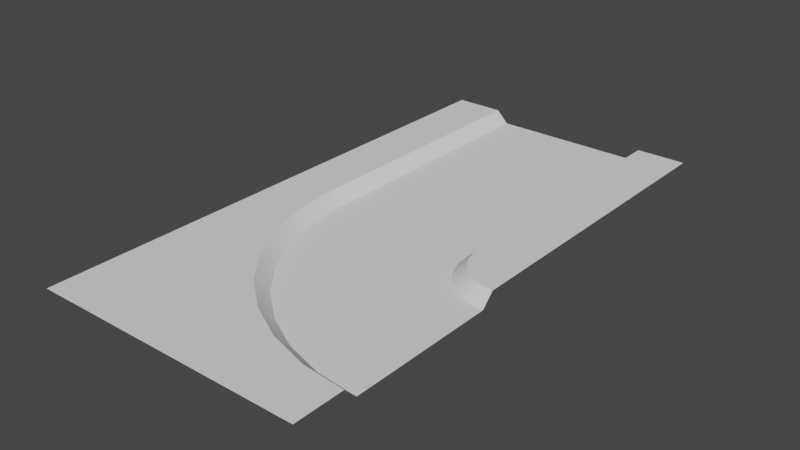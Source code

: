 # Source: water-canal.blend  (saved by Blender 2.90.8; exported with 4.5.12 LTS)
import bpy
from mathutils import Matrix  # noqa: F401  (used for matrix-valued properties, if any)

bpy.ops.wm.read_factory_settings(use_empty=True)
scene = bpy.context.scene
scene.name = 'Scene'

# ---- collections
col_collection = bpy.data.collections.new('Collection'); scene.collection.children.link(col_collection)

# ---- world
world_world = bpy.data.worlds.new('World'); scene.world = world_world
world_world.use_nodes = True; world_world.node_tree.nodes.clear()
_N = world_world.node_tree.nodes; _L = world_world.node_tree.links
n0 = _N.new('ShaderNodeOutputWorld'); n0.name = 'World Output'; n0.location = (300, 300)
n1 = _N.new('ShaderNodeBackground'); n1.name = 'Background'; n1.location = (10, 300)
n1.inputs[0].default_value = (0.05088, 0.05088, 0.05088, 1.0)
_L.new(n1.outputs[0], n0.inputs[0])
n0.is_active_output = True
world_world.color = (0.05088, 0.05088, 0.05088)
world_world.use_sun_shadow = False
world_world.sun_shadow_jitter_overblur = 0.0

# ---- meshes
me_plane = bpy.data.meshes.new('Plane')
me_plane.from_pydata([(0.3, -0.55, -0.05), (0.3, 0.55, -0.05), (-0.3, -0.55, -0.05), (-0.3, 0.55, -0.05), (0.35, 0.55, 0.0), (0.35, -0.55, 0.0), (-0.35, 0.55, 0.0), (-0.35, -0.55, 0.0), (0.4, -0.55, 0.0), (0.4, 0.55, 0.0), (-0.4, 0.55, 0.0), (-0.4, -0.55, 0.0)], [], [(4, 5, 8, 9), (7, 6, 10, 11), (2, 3, 6, 7), (1, 0, 5, 4)])
me_plane.polygons.foreach_set('use_smooth', [True] * 4)
_uv = me_plane.uv_layers.new(name='UVMap')
_uv.uv.foreach_set('vector', [0.9091, 1.0, 0.9091, 0.0, 1.0, 0.0, 1.0, 1.0, 0.09091, 0.0, 0.09091, 1.0, 0.0, 1.0, 0.0, 0.0, 0.09091, 0.0, 0.09091, 1.0, 0.09091, 1.0, 0.09091, 0.0, 0.9091, 1.0, 0.9091, 0.0, 0.9091, 0.0, 0.9091, 1.0])
me_plane.use_remesh_fix_poles = True
me_plane.use_remesh_preserve_attributes = False
me_plane.use_mirror_vertex_groups = False
me_plane.update()
me_plane_001 = bpy.data.meshes.new('Plane.001')
me_plane_001.from_pydata([(0.3, -0.55, -0.05), (0.3, 0.55, -0.05), (-0.3, 0.55, -0.05), (-0.3, -0.55, -0.05)], [], [(0, 1, 2, 3)])
_uv = me_plane_001.uv_layers.new(name='UVMap')
_uv.uv.foreach_set('vector', [1.0, 0.0, 1.0, 1.0, 0.0, 1.0, 0.0, 0.0])
me_plane_001.use_remesh_fix_poles = True
me_plane_001.use_remesh_preserve_attributes = False
me_plane_001.use_mirror_vertex_groups = False
me_plane_001.update()
me_plane_006 = bpy.data.meshes.new('Plane.006')
me_plane_006.from_pydata([(-0.3817, 0.3647, 0.0), (0.3, 0.55, -0.05), (-0.3, 0.55, -0.05), (0.35, 0.55, 0.0), (-0.3327, 0.3744, 0.0), (-0.35, 0.55, 0.0), (0.3538, 0.511, 0.0), (-0.2837, 0.3842, -0.05), (-0.4, 0.55, 0.0), (0.3048, 0.5012, -0.05), (-0.3277, 0.1865, 0.0), (-0.2815, 0.2056, 0.0), (0.3652, 0.4735, 0.0), (-0.2353, 0.2247, -0.05), (0.319, 0.4543, -0.05), (-0.2399, 0.02221, 0.0), (-0.1983, 0.04999, 0.0), (0.3837, 0.4389, 0.0), (-0.1567, 0.07777, -0.05), (0.3421, 0.4111, -0.05), (0.02221, -0.2399, 0.0), (0.3732, 0.3732, -0.05), (-0.05104, -0.05104, -0.05), (0.4086, 0.4086, 0.0), (0.04999, -0.1983, 0.0), (-0.0864, -0.0864, 0.0), (0.4389, 0.3837, 0.0), (0.07777, -0.1567, -0.05), (-0.1218, -0.1218, 0.0), (0.4111, 0.3421, -0.05), (0.1865, -0.3277, 0.0), (0.2056, -0.2815, 0.0), (0.4735, 0.3652, 0.0), (0.2247, -0.2353, -0.05), (0.4543, 0.319, -0.05), (0.3647, -0.3817, 0.0), (0.3744, -0.3327, 0.0), (0.511, 0.3538, 0.0), (0.3842, -0.2837, -0.05), (0.5012, 0.3048, -0.05), (0.55, -0.4, 0.0), (0.55, -0.35, 0.0), (0.55, 0.35, 0.0), (0.55, -0.3, -0.05), (0.55, 0.3, -0.05), (0.4, 0.55, 0.0), (0.4029, 0.5207, 0.0), (0.4114, 0.4926, 0.0), (0.4253, 0.4667, 0.0), (0.4439, 0.4439, 0.0), (0.4667, 0.4253, 0.0), (0.4926, 0.4114, 0.0), (0.5207, 0.4029, 0.0), (0.55, 0.4, 0.0)], [], [(5, 4, 7, 2), (1, 9, 6, 3), (5, 8, 0, 4), (4, 0, 10, 11), (4, 11, 13, 7), (9, 14, 12, 6), (14, 19, 17, 12), (11, 16, 18, 13), (11, 10, 15, 16), (16, 25, 22, 18), (16, 15, 28, 25), (19, 21, 23, 17), (25, 24, 27, 22), (21, 29, 26, 23), (25, 28, 20, 24), (24, 20, 30, 31), (24, 31, 33, 27), (29, 34, 32, 26), (34, 39, 37, 32), (31, 36, 38, 33), (31, 30, 35, 36), (36, 41, 43, 38), (36, 35, 40, 41), (39, 44, 42, 37), (3, 6, 46, 45), (37, 42, 53, 52), (32, 37, 52, 51), (23, 26, 50, 49), (17, 23, 49, 48), (6, 12, 47, 46), (26, 32, 51, 50), (12, 17, 48, 47)])
me_plane_006.polygons.foreach_set('use_smooth', [True] * 32)
_uv = me_plane_006.uv_layers.new(name='UVMap')
_uv.uv.foreach_set('vector', [0.09091, 1.0, 0.1084, 0.8226, 0.1084, 0.8226, 0.09091, 1.0, 0.9091, 1.0, 0.9108, 0.9823, 0.9108, 0.9823, 0.9091, 1.0, 0.09091, 1.0, 0.0, 1.0, 0.01921, 0.8049, 0.1084, 0.8226, 0.1084, 0.8226, 0.01921, 0.8049, 0.07612, 0.6173, 0.1601, 0.6521, 0.1084, 0.8226, 0.1601, 0.6521, 0.1601, 0.6521, 0.1084, 0.8226, 0.9108, 0.9823, 0.916, 0.9652, 0.916, 0.9652, 0.9108, 0.9823, 0.916, 0.9652, 0.9244, 0.9495, 0.9244, 0.9495, 0.916, 0.9652, 0.1601, 0.6521, 0.2441, 0.4949, 0.2441, 0.4949, 0.1601, 0.6521, 0.1601, 0.6521, 0.07612, 0.6173, 0.1685, 0.4444, 0.2441, 0.4949, 0.2441, 0.4949, 0.3572, 0.3572, 0.3572, 0.3572, 0.2441, 0.4949, 0.2441, 0.4949, 0.1685, 0.4444, 0.2929, 0.2929, 0.3572, 0.3572, 0.9244, 0.9495, 0.9357, 0.9357, 0.9357, 0.9357, 0.9244, 0.9495, 0.3572, 0.3572, 0.4949, 0.2441, 0.4949, 0.2441, 0.3572, 0.3572, 0.9357, 0.9357, 0.9495, 0.9244, 0.9495, 0.9244, 0.9357, 0.9357, 0.3572, 0.3572, 0.2929, 0.2929, 0.4444, 0.1685, 0.4949, 0.2441, 0.4949, 0.2441, 0.4444, 0.1685, 0.6173, 0.07612, 0.6521, 0.1601, 0.4949, 0.2441, 0.6521, 0.1601, 0.6521, 0.1601, 0.4949, 0.2441, 0.9495, 0.9244, 0.9652, 0.916, 0.9652, 0.916, 0.9495, 0.9244, 0.9652, 0.916, 0.9823, 0.9108, 0.9823, 0.9108, 0.9652, 0.916, 0.6521, 0.1601, 0.8226, 0.1084, 0.8226, 0.1084, 0.6521, 0.1601, 0.6521, 0.1601, 0.6173, 0.07612, 0.8049, 0.01921, 0.8226, 0.1084, 0.8226, 0.1084, 1.0, 0.09091, 1.0, 0.09091, 0.8226, 0.1084, 0.8226, 0.1084, 0.8049, 0.01921, 1.0, 0.0, 1.0, 0.09091, 0.9823, 0.9108, 1.0, 0.9091, 1.0, 0.9091, 0.9823, 0.9108, 0.9091, 1.0, 0.9108, 0.9823, 0.9108, 0.9823, 0.9091, 1.0, 0.9823, 0.9108, 1.0, 0.9091, 1.0, 0.9091, 0.9823, 0.9108, 0.9652, 0.916, 0.9823, 0.9108, 0.9823, 0.9108, 0.9652, 0.916, 0.9357, 0.9357, 0.9495, 0.9244, 0.9495, 0.9244, 0.9357, 0.9357, 0.9244, 0.9495, 0.9357, 0.9357, 0.9357, 0.9357, 0.9244, 0.9495, 0.9108, 0.9823, 0.916, 0.9652, 0.916, 0.9652, 0.9108, 0.9823, 0.9495, 0.9244, 0.9652, 0.916, 0.9652, 0.916, 0.9495, 0.9244, 0.916, 0.9652, 0.9244, 0.9495, 0.9244, 0.9495, 0.916, 0.9652])
me_plane_006.use_remesh_fix_poles = True
me_plane_006.use_remesh_preserve_attributes = False
me_plane_006.use_mirror_vertex_groups = False
me_plane_006.update()
me_6_turn_water = bpy.data.meshes.new('6-turn-water')
me_6_turn_water.from_pydata([(-0.2837, 0.3842, -0.05), (0.3, 0.55, -0.05), (-0.3, 0.55, -0.05), (0.3048, 0.5012, -0.05), (-0.2353, 0.2247, -0.05), (0.319, 0.4543, -0.05), (-0.1567, 0.07777, -0.05), (0.3421, 0.4111, -0.05), (0.3732, 0.3732, -0.05), (0.07777, -0.1567, -0.05), (-0.05104, -0.05104, -0.05), (0.4111, 0.3421, -0.05), (0.2247, -0.2353, -0.05), (0.4543, 0.319, -0.05), (0.3842, -0.2837, -0.05), (0.5012, 0.3048, -0.05), (0.55, -0.3, -0.05), (0.55, 0.3, -0.05)], [], [(1, 2, 0, 3), (3, 0, 4, 5), (5, 4, 6, 7), (7, 6, 10, 8), (8, 10, 9, 11), (11, 9, 12, 13), (13, 12, 14, 15), (15, 14, 16, 17)])
_uv = me_6_turn_water.uv_layers.new(name='UVMap')
_uv.uv.foreach_set('vector', [1.0, 1.0, 0.0, 1.0, 0.0, 0.875, 1.0, 0.875, 1.0, 0.875, 0.0, 0.875, 0.0, 0.75, 1.0, 0.75, 1.0, 0.75, 0.0, 0.75, 0.0, 0.625, 1.0, 0.625, 1.0, 0.625, 0.0, 0.625, 0.0, 0.5, 1.0, 0.5, 1.0, 0.5, 0.0, 0.5, 0.0, 0.375, 1.0, 0.375, 1.0, 0.375, 0.0, 0.375, 0.0, 0.25, 1.0, 0.25, 1.0, 0.25, 0.0, 0.25, 0.0, 0.125, 1.0, 0.125, 1.0, 0.125, 0.0, 0.125, 0.0, 0.0, 1.0, 0.0])
me_6_turn_water.use_remesh_fix_poles = True
me_6_turn_water.use_remesh_preserve_attributes = False
me_6_turn_water.use_mirror_vertex_groups = False
me_6_turn_water.update()
me_7_turn_floor = bpy.data.meshes.new('7-turn-floor')
me_7_turn_floor.from_pydata([(-0.3817, 0.3647, 0.0), (-0.3277, 0.1865, 0.0), (-0.2399, 0.02221, 0.0), (0.02221, -0.2399, 0.0), (-0.1218, -0.1218, 0.0), (0.1865, -0.3277, 0.0), (0.3647, -0.3817, 0.0), (-0.55, 0.3354, 0.0), (-0.55, 0.55, 0.0), (-0.55, 0.129, 0.0), (-0.55, -0.06113, 0.0), (-0.06113, -0.55, 0.0), (-0.55, -0.55, 0.0), (0.129, -0.55, 0.0), (0.3354, -0.55, 0.0), (0.55, -0.55, 0.0), (-0.4, 0.55, 0.0), (0.55, -0.4, 0.0), (0.4, 0.55, 0.0), (0.4029, 0.5207, 0.0), (0.4114, 0.4926, 0.0), (0.4253, 0.4667, 0.0), (0.4439, 0.4439, 0.0), (0.4667, 0.4253, 0.0), (0.4926, 0.4114, 0.0), (0.55, 0.55, 0.0), (0.5207, 0.4029, 0.0), (0.55, 0.4, 0.0)], [], [(2, 1, 9, 10), (8, 7, 0, 16), (4, 2, 10, 12), (6, 5, 13, 14), (3, 4, 12, 11), (1, 0, 7, 9), (14, 15, 17, 6), (5, 3, 11, 13), (25, 18, 19), (25, 19, 20), (25, 20, 21), (25, 21, 22), (25, 22, 23), (25, 23, 24), (25, 24, 26), (25, 26, 27)])
me_7_turn_floor.polygons.foreach_set('use_smooth', [0, 0, 0, 0, 0, 0, 0, 0, 1, 1, 1, 1, 1, 1, 1, 1])
_uv = me_7_turn_floor.uv_layers.new(name='UVMap')
_uv.uv.foreach_set('vector', [0.2819, 0.5202, 0.2021, 0.6695, 0.0, 0.6173, 0.0, 0.4444, 0.0, 1.0, 0.0, 0.8049, 0.153, 0.8315, 0.1364, 1.0, 0.3893, 0.3893, 0.2819, 0.5202, 0.0, 0.4444, 0.0, 0.0, 0.8315, 0.153, 0.6695, 0.2021, 0.6173, 0.0, 0.8049, 0.0, 0.5202, 0.2819, 0.3893, 0.3893, 0.0, 0.0, 0.4444, 0.0, 0.2021, 0.6695, 0.153, 0.8315, 0.0, 0.8049, 0.0, 0.6173, 0.8049, 0.0, 1.0, 0.0, 1.0, 0.1364, 0.8315, 0.153, 0.6695, 0.2021, 0.5202, 0.2819, 0.4444, 0.0, 0.6173, 0.0, 1.0, 1.0, 0.8636, 1.0, 0.8663, 0.9734, 1.0, 1.0, 0.8663, 0.9734, 0.874, 0.9478, 1.0, 1.0, 0.874, 0.9478, 0.8866, 0.9242, 1.0, 1.0, 0.8866, 0.9242, 0.9036, 0.9036, 1.0, 1.0, 0.9036, 0.9036, 0.9242, 0.8866, 1.0, 1.0, 0.9242, 0.8866, 0.9478, 0.874, 1.0, 1.0, 0.9478, 0.874, 0.9734, 0.8663, 1.0, 1.0, 0.9734, 0.8663, 1.0, 0.8636])
me_7_turn_floor.use_remesh_fix_poles = True
me_7_turn_floor.use_remesh_preserve_attributes = False
me_7_turn_floor.use_mirror_vertex_groups = False
me_7_turn_floor.update()
me_plane_002 = bpy.data.meshes.new('Plane.002')
me_plane_002.from_pydata([(0.4, -0.55, 0.0), (0.4, 0.55, 0.0), (-0.4, 0.55, 0.0), (-0.4, -0.55, 0.0), (0.55, -0.55, 0.0), (0.55, 0.55, 0.0), (-0.55, 0.55, 0.0), (-0.55, -0.55, 0.0)], [], [(1, 0, 4, 5), (3, 2, 6, 7)])
_uv = me_plane_002.uv_layers.new(name='UVMap')
_uv.uv.foreach_set('vector', [0.8636, 1.0, 0.8636, 0.0, 1.0, 0.0, 1.0, 1.0, 0.1364, 0.0, 0.1364, 1.0, 0.0, 1.0, 0.0, 0.0])
me_plane_002.use_remesh_fix_poles = True
me_plane_002.use_remesh_preserve_attributes = False
me_plane_002.use_mirror_vertex_groups = False
me_plane_002.update()

# ---- objects
ob_0_straight_border = bpy.data.objects.new('0-straight-border', me_plane)
ob_1_straight_water = bpy.data.objects.new('1-straight-water', me_plane_001)
ob_3_turn_border = bpy.data.objects.new('3-turn-border', me_plane_006)
ob_4_turn_water = bpy.data.objects.new('4-turn-water', me_6_turn_water)
ob_5_turn_floor = bpy.data.objects.new('5-turn-floor', me_7_turn_floor)
ob_2_straight_floor = bpy.data.objects.new('2-straight-floor', me_plane_002)

# ---- transforms, parenting, visibility, modifiers, constraints
ob_0_straight_border.location = (-0.55, 0.55, 0.0)
ob_0_straight_border.lineart.crease_threshold = 0.0
_m = ob_0_straight_border.modifiers.new('EdgeSplit', 'EDGE_SPLIT')
_m.split_angle = 0.1745
ob_1_straight_water.location = (-0.55, 0.55, 0.0)
ob_1_straight_water.lineart.crease_threshold = 0.0
ob_3_turn_border.location = (-0.55, -0.55, 0.0)
ob_3_turn_border.lineart.crease_threshold = 0.0
_m = ob_3_turn_border.modifiers.new('EdgeSplit', 'EDGE_SPLIT')
_m.split_angle = 0.1745
ob_4_turn_water.location = (-0.55, -0.55, 0.0)
ob_4_turn_water.lineart.crease_threshold = 0.0
ob_5_turn_floor.location = (-0.55, -0.55, 0.0)
ob_5_turn_floor.lineart.crease_threshold = 0.0
_m = ob_5_turn_floor.modifiers.new('EdgeSplit', 'EDGE_SPLIT')
ob_2_straight_floor.location = (-0.55, 0.55, 0.0)
ob_2_straight_floor.lineart.crease_threshold = 0.0
_m = ob_2_straight_floor.modifiers.new('EdgeSplit', 'EDGE_SPLIT')
_m.split_angle = 0.1745

# ---- collection membership
col_collection.objects.link(ob_0_straight_border)
col_collection.objects.link(ob_1_straight_water)
col_collection.objects.link(ob_3_turn_border)
col_collection.objects.link(ob_4_turn_water)
col_collection.objects.link(ob_5_turn_floor)
col_collection.objects.link(ob_2_straight_floor)

# ---- scene / render settings (as saved in the file)
scene.frame_start = 1; scene.frame_end = 250; scene.frame_set(1)
scene.render.engine = 'BLENDER_EEVEE_NEXT'
scene.cycles.use_denoising = False
scene.cycles.samples = 128
scene.cycles.sampling_pattern = 'TABULATED_SOBOL'
scene.cycles.use_adaptive_sampling = False
scene.cycles.use_light_tree = False
scene.view_settings.view_transform = 'Filmic'
bpy.context.view_layer.update()

# ---- added for rendering (the .blend has no active camera and no usable light): camera, sun
cam_auto = bpy.data.cameras.new('AutoCamera')
cam_auto.lens = 50.0
cam_auto.sensor_width = 36.0
cam_auto.clip_end = 1000.0
ob_auto_camera = bpy.data.objects.new('AutoCamera', cam_auto)
scene.collection.objects.link(ob_auto_camera)
ob_auto_camera.location = (1.72622, -2.73147, 1.79598)
ob_auto_camera.rotation_euler = (1.09748, -7.21219e-08, 0.694738)
scene.camera = ob_auto_camera
light_auto_sun = bpy.data.lights.new('AutoSun', 'SUN')
light_auto_sun.energy = 3.0
light_auto_sun.angle = 0.0523599
ob_auto_sun = bpy.data.objects.new('AutoSun', light_auto_sun)
scene.collection.objects.link(ob_auto_sun)
ob_auto_sun.rotation_euler = (0.872665, 0.174533, 0.523599)
bpy.context.view_layer.update()
